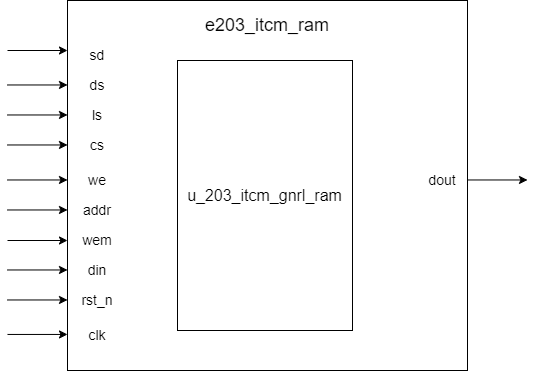

The diagram above was exported from draw.io. Its source (the exported page's mxGraphModel, read from the mxfile embedded in the PNG):
<mxGraphModel dx="560" dy="614" grid="1" gridSize="10" guides="1" tooltips="1" connect="1" arrows="1" fold="1" page="1" pageScale="1" pageWidth="827" pageHeight="1169" math="0" shadow="0">
  <root>
    <mxCell id="0" />
    <mxCell id="1" parent="0" />
    <mxCell id="ZrL0LKxUxBr2MuVUEjKK-1" value="" style="rounded=0;whiteSpace=wrap;html=1;" parent="1" vertex="1">
      <mxGeometry x="180" y="90" width="400" height="370" as="geometry" />
    </mxCell>
    <mxCell id="ZrL0LKxUxBr2MuVUEjKK-2" value="&lt;font style=&quot;font-size: 18px;&quot;&gt;e203_itcm_ram&lt;/font&gt;" style="text;html=1;align=center;verticalAlign=middle;whiteSpace=wrap;rounded=0;" parent="1" vertex="1">
      <mxGeometry x="350" y="100" width="60" height="30" as="geometry" />
    </mxCell>
    <mxCell id="ZrL0LKxUxBr2MuVUEjKK-3" value="&lt;font style=&quot;font-size: 14px;&quot;&gt;sd&lt;/font&gt;" style="text;html=1;align=center;verticalAlign=middle;whiteSpace=wrap;rounded=0;" parent="1" vertex="1">
      <mxGeometry x="180" y="130" width="60" height="30" as="geometry" />
    </mxCell>
    <mxCell id="MiJYDTFu3HiyxM5aXwR_-3" value="&lt;font style=&quot;font-size: 14px;&quot;&gt;cs&lt;/font&gt;" style="text;html=1;align=center;verticalAlign=middle;whiteSpace=wrap;rounded=0;" parent="1" vertex="1">
      <mxGeometry x="180" y="220" width="60" height="30" as="geometry" />
    </mxCell>
    <mxCell id="MiJYDTFu3HiyxM5aXwR_-4" value="&lt;font style=&quot;font-size: 14px;&quot;&gt;ls&lt;/font&gt;" style="text;html=1;align=center;verticalAlign=middle;whiteSpace=wrap;rounded=0;" parent="1" vertex="1">
      <mxGeometry x="180" y="190" width="60" height="30" as="geometry" />
    </mxCell>
    <mxCell id="MiJYDTFu3HiyxM5aXwR_-5" value="&lt;font style=&quot;font-size: 14px;&quot;&gt;ds&lt;/font&gt;" style="text;html=1;align=center;verticalAlign=middle;whiteSpace=wrap;rounded=0;" parent="1" vertex="1">
      <mxGeometry x="180" y="160" width="60" height="30" as="geometry" />
    </mxCell>
    <mxCell id="MiJYDTFu3HiyxM5aXwR_-9" value="&lt;font style=&quot;font-size: 14px;&quot;&gt;we&lt;/font&gt;" style="text;html=1;align=center;verticalAlign=middle;whiteSpace=wrap;rounded=0;" parent="1" vertex="1">
      <mxGeometry x="180" y="255" width="60" height="30" as="geometry" />
    </mxCell>
    <mxCell id="MiJYDTFu3HiyxM5aXwR_-10" value="&lt;font style=&quot;font-size: 14px;&quot;&gt;addr&lt;/font&gt;" style="text;html=1;align=center;verticalAlign=middle;whiteSpace=wrap;rounded=0;" parent="1" vertex="1">
      <mxGeometry x="180" y="285" width="60" height="30" as="geometry" />
    </mxCell>
    <mxCell id="MiJYDTFu3HiyxM5aXwR_-11" value="&lt;font style=&quot;font-size: 14px;&quot;&gt;wem&lt;/font&gt;" style="text;html=1;align=center;verticalAlign=middle;whiteSpace=wrap;rounded=0;" parent="1" vertex="1">
      <mxGeometry x="180" y="315" width="60" height="30" as="geometry" />
    </mxCell>
    <mxCell id="MiJYDTFu3HiyxM5aXwR_-12" value="&lt;font style=&quot;font-size: 14px;&quot;&gt;din&lt;/font&gt;" style="text;html=1;align=center;verticalAlign=middle;whiteSpace=wrap;rounded=0;" parent="1" vertex="1">
      <mxGeometry x="180" y="345" width="60" height="30" as="geometry" />
    </mxCell>
    <mxCell id="MiJYDTFu3HiyxM5aXwR_-13" value="&lt;font style=&quot;font-size: 14px;&quot;&gt;rst_n&lt;/font&gt;" style="text;html=1;align=center;verticalAlign=middle;whiteSpace=wrap;rounded=0;" parent="1" vertex="1">
      <mxGeometry x="180" y="375" width="60" height="30" as="geometry" />
    </mxCell>
    <mxCell id="MiJYDTFu3HiyxM5aXwR_-14" value="&lt;font style=&quot;font-size: 14px;&quot;&gt;clk&lt;/font&gt;" style="text;html=1;align=center;verticalAlign=middle;whiteSpace=wrap;rounded=0;" parent="1" vertex="1">
      <mxGeometry x="180" y="410" width="60" height="30" as="geometry" />
    </mxCell>
    <mxCell id="MiJYDTFu3HiyxM5aXwR_-16" value="&lt;font size=&quot;3&quot;&gt;u_203_itcm_gnrl_ram&lt;/font&gt;" style="rounded=0;whiteSpace=wrap;html=1;" parent="1" vertex="1">
      <mxGeometry x="290" y="150" width="175" height="270" as="geometry" />
    </mxCell>
    <mxCell id="MiJYDTFu3HiyxM5aXwR_-22" value="&lt;font style=&quot;font-size: 14px;&quot;&gt;dout&lt;/font&gt;" style="text;html=1;align=center;verticalAlign=middle;whiteSpace=wrap;rounded=0;" parent="1" vertex="1">
      <mxGeometry x="530" y="255" width="50" height="30" as="geometry" />
    </mxCell>
    <mxCell id="MiJYDTFu3HiyxM5aXwR_-37" value="" style="endArrow=classic;html=1;rounded=0;" parent="1" edge="1">
      <mxGeometry width="50" height="50" relative="1" as="geometry">
        <mxPoint x="120" y="140" as="sourcePoint" />
        <mxPoint x="180" y="140" as="targetPoint" />
      </mxGeometry>
    </mxCell>
    <mxCell id="MiJYDTFu3HiyxM5aXwR_-38" value="" style="endArrow=classic;html=1;rounded=0;" parent="1" edge="1">
      <mxGeometry width="50" height="50" relative="1" as="geometry">
        <mxPoint x="120" y="174.47" as="sourcePoint" />
        <mxPoint x="180" y="174.47" as="targetPoint" />
      </mxGeometry>
    </mxCell>
    <mxCell id="MiJYDTFu3HiyxM5aXwR_-39" value="" style="endArrow=classic;html=1;rounded=0;" parent="1" edge="1">
      <mxGeometry width="50" height="50" relative="1" as="geometry">
        <mxPoint x="120" y="204.47" as="sourcePoint" />
        <mxPoint x="180" y="204.47" as="targetPoint" />
      </mxGeometry>
    </mxCell>
    <mxCell id="MiJYDTFu3HiyxM5aXwR_-40" value="" style="endArrow=classic;html=1;rounded=0;" parent="1" edge="1">
      <mxGeometry width="50" height="50" relative="1" as="geometry">
        <mxPoint x="120" y="234.47" as="sourcePoint" />
        <mxPoint x="180" y="234.47" as="targetPoint" />
      </mxGeometry>
    </mxCell>
    <mxCell id="MiJYDTFu3HiyxM5aXwR_-44" value="" style="endArrow=classic;html=1;rounded=0;" parent="1" edge="1">
      <mxGeometry width="50" height="50" relative="1" as="geometry">
        <mxPoint x="120" y="269.47" as="sourcePoint" />
        <mxPoint x="180" y="269.47" as="targetPoint" />
      </mxGeometry>
    </mxCell>
    <mxCell id="MiJYDTFu3HiyxM5aXwR_-45" value="" style="endArrow=classic;html=1;rounded=0;" parent="1" edge="1">
      <mxGeometry width="50" height="50" relative="1" as="geometry">
        <mxPoint x="120" y="299.47" as="sourcePoint" />
        <mxPoint x="180" y="299.47" as="targetPoint" />
      </mxGeometry>
    </mxCell>
    <mxCell id="MiJYDTFu3HiyxM5aXwR_-46" value="" style="endArrow=classic;html=1;rounded=0;" parent="1" edge="1">
      <mxGeometry width="50" height="50" relative="1" as="geometry">
        <mxPoint x="120" y="330" as="sourcePoint" />
        <mxPoint x="180" y="330" as="targetPoint" />
      </mxGeometry>
    </mxCell>
    <mxCell id="MiJYDTFu3HiyxM5aXwR_-47" value="" style="endArrow=classic;html=1;rounded=0;" parent="1" edge="1">
      <mxGeometry width="50" height="50" relative="1" as="geometry">
        <mxPoint x="120" y="359.47" as="sourcePoint" />
        <mxPoint x="180" y="359.47" as="targetPoint" />
      </mxGeometry>
    </mxCell>
    <mxCell id="MiJYDTFu3HiyxM5aXwR_-48" value="" style="endArrow=classic;html=1;rounded=0;" parent="1" edge="1">
      <mxGeometry width="50" height="50" relative="1" as="geometry">
        <mxPoint x="120" y="389.47" as="sourcePoint" />
        <mxPoint x="180" y="389.47" as="targetPoint" />
      </mxGeometry>
    </mxCell>
    <mxCell id="MiJYDTFu3HiyxM5aXwR_-49" value="" style="endArrow=classic;html=1;rounded=0;" parent="1" edge="1">
      <mxGeometry width="50" height="50" relative="1" as="geometry">
        <mxPoint x="120" y="423.95000000000005" as="sourcePoint" />
        <mxPoint x="180" y="423.95000000000005" as="targetPoint" />
      </mxGeometry>
    </mxCell>
    <mxCell id="MiJYDTFu3HiyxM5aXwR_-51" value="" style="endArrow=classic;html=1;rounded=0;" parent="1" edge="1">
      <mxGeometry width="50" height="50" relative="1" as="geometry">
        <mxPoint x="580" y="269.47" as="sourcePoint" />
        <mxPoint x="640" y="269.47" as="targetPoint" />
      </mxGeometry>
    </mxCell>
  </root>
</mxGraphModel>